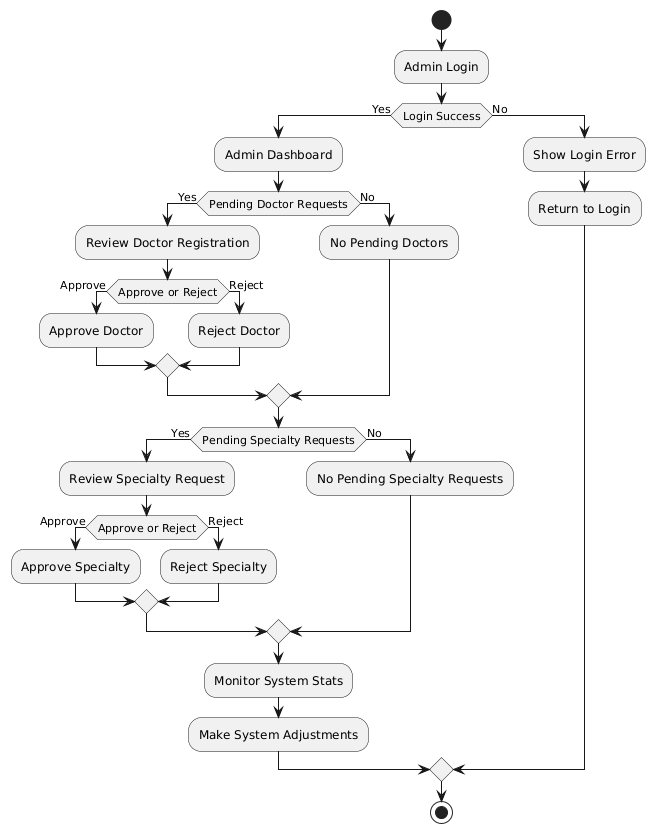

The diagram above was rendered by PlantUML. Its source (embedded in the PNG):
@startuml
start

:Admin Login;

if (Login Success) then (Yes)
    :Admin Dashboard;

    ' Doctor Management
    if (Pending Doctor Requests) then (Yes)
        :Review Doctor Registration;
        if (Approve or Reject) then (Approve)
            :Approve Doctor;
        else (Reject)
            :Reject Doctor;
        endif
    else (No)
        :No Pending Doctors;
    endif

    ' Specialty Management
    if (Pending Specialty Requests) then (Yes)
        :Review Specialty Request;
        if (Approve or Reject) then (Approve)
            :Approve Specialty;
        else (Reject)
            :Reject Specialty;
        endif
    else (No)
        :No Pending Specialty Requests;
    endif

    ' System Oversight
    :Monitor System Stats;
    :Make System Adjustments;

else (No)
    :Show Login Error;
    :Return to Login;
endif

stop
@enduml